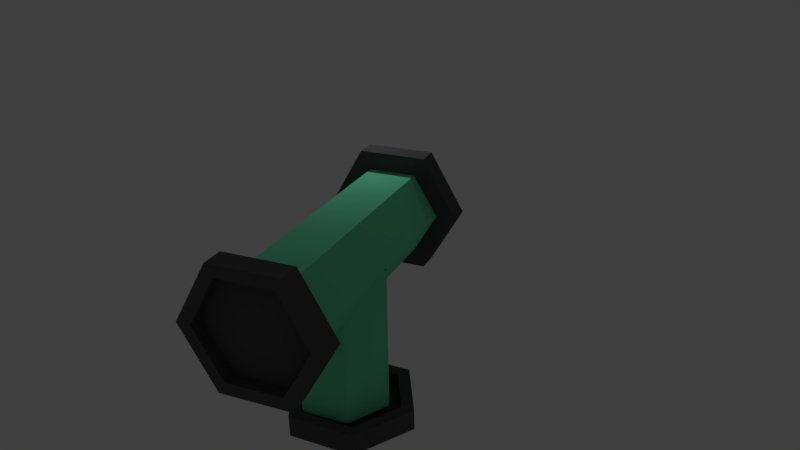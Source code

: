# Source: ThreeSidedPipe.blend  (saved by Blender 2.79.0; exported with 4.5.12 LTS)
import bpy
from mathutils import Matrix  # noqa: F401  (used for matrix-valued properties, if any)

bpy.ops.wm.read_factory_settings(use_empty=True)
scene = bpy.context.scene
scene.name = 'Scene'

# ---- collections
col_collection_1 = bpy.data.collections.new('Collection 1'); scene.collection.children.link(col_collection_1)

# ---- materials (node trees are filled in below, after node groups)
mat_border = bpy.data.materials.new('Border')
mat_border.alpha_threshold = 0.0
mat_border.diffuse_color = (0.09084, 0.09084, 0.09084, 1.0)
mat_border.roughness = 0.5
mat_body = bpy.data.materials.new('Body')
mat_body.alpha_threshold = 0.0
mat_body.diffuse_color = (0.1725, 0.8, 0.4705, 1.0)
mat_body.roughness = 0.5

# ---- material node trees

# ---- world
world_world = bpy.data.worlds.new('World'); scene.world = world_world
world_world.color = (0.05088, 0.05088, 0.05088)
world_world.use_sun_shadow = False
world_world.sun_shadow_jitter_overblur = 0.0
world_world.cycles.sampling_method = 'MANUAL'

# ---- cameras
cam_camera = bpy.data.cameras.new('Camera')
cam_camera.clip_end = 100.0
cam_camera.lens = 35.0
cam_camera.sensor_width = 32.0
cam_camera.sensor_height = 18.0
cam_camera.ortho_scale = 7.314
cam_camera.dof.focus_distance = 0.0

# ---- lights
light_lamp = bpy.data.lights.new('Lamp', 'POINT')
light_lamp.transmission_factor = 0.0
light_lamp.cutoff_distance = 30.0
light_lamp.energy = 100.0
light_lamp.shadow_buffer_clip_start = 1.001
light_lamp.shadow_soft_size = 0.1
light_lamp.shadow_maximum_resolution = 0.006
light_lamp.use_absolute_resolution = True

# ---- meshes
me_cylinder_004 = bpy.data.meshes.new('Cylinder.004')
me_cylinder_004.from_pydata([(3.233, 1.571, 3.805), (3.73, 1.571, 3.805), (3.233, 0.7855, 2.445), (3.73, 0.7855, 2.445), (3.233, -0.7855, 2.445), (3.73, -0.7855, 2.445), (3.233, -1.571, 3.805), (3.73, -1.571, 3.805), (3.233, -0.7855, 5.166), (3.73, -0.7855, 5.166), (3.233, 0.7855, 5.166), (3.73, 0.7855, 5.166), (3.233, 1.257, 3.805), (3.233, 0.6284, 2.717), (3.233, -0.6284, 2.717), (3.233, -1.257, 3.805), (3.233, -0.6284, 4.894), (3.233, 0.6284, 4.894), (3.433, 1.257, 3.805), (3.433, 0.6284, 2.717), (3.433, -0.6284, 2.717), (3.433, -1.257, 3.805), (3.433, -0.6284, 4.894), (3.433, 0.6284, 4.894), (3.73, 0.6284, 2.717), (3.73, 1.257, 3.805), (3.73, -0.6284, 2.717), (3.73, -1.257, 3.805), (3.73, -0.6284, 4.894), (3.73, 0.6284, 4.894), (3.23, 0.6284, 2.717), (3.23, 1.257, 3.805), (3.23, -0.6284, 2.717), (3.23, -1.257, 3.805), (3.23, -0.6284, 4.894), (3.23, 0.6284, 4.894)], [], [(0, 1, 3, 2), (2, 3, 5, 4), (4, 5, 7, 6), (6, 7, 9, 8), (7, 5, 26, 27), (8, 9, 11, 10), (10, 11, 1, 0), (2, 4, 14, 13), (16, 17, 23, 22), (8, 10, 17, 16), (0, 2, 13, 12), (4, 6, 15, 14), (10, 0, 12, 17), (6, 8, 16, 15), (18, 19, 20, 21, 22, 23), (14, 15, 21, 20), (12, 13, 19, 18), (17, 12, 18, 23), (15, 16, 22, 21), (13, 14, 20, 19), (29, 28, 34, 35), (1, 11, 29, 25), (9, 7, 27, 28), (5, 3, 24, 26), (11, 9, 28, 29), (3, 1, 25, 24), (30, 31, 35, 34, 33, 32), (27, 26, 32, 33), (24, 25, 31, 30), (25, 29, 35, 31), (28, 27, 33, 34), (26, 24, 30, 32)])
me_cylinder_004.materials.append(mat_border)
me_cylinder_004.use_remesh_preserve_volume = False
me_cylinder_004.use_remesh_preserve_attributes = False
me_cylinder_004.use_mirror_vertex_groups = False
me_cylinder_004.update()
me_cylinder_001 = bpy.data.meshes.new('Cylinder.001')
me_cylinder_001.from_pydata([(3.403, 1.108, 3.801), (3.403, 0.5538, 2.864), (3.403, -0.5538, 2.864), (3.403, -1.108, 3.801), (3.403, -0.5538, 4.737), (3.403, 0.5538, 4.737), (3.403, 0.8308, 3.332), (3.403, 3.129e-07, 2.864), (3.403, -0.8307, 3.332), (3.403, -0.8307, 4.269), (3.403, 1.598e-07, 4.737), (3.403, 0.8308, 4.269), (3.403, 0.9692, 3.566), (2.63, 1.108, 3.804), (3.403, 0.2769, 2.864), (3.403, -0.6923, 3.098), (3.403, -0.9692, 4.035), (3.403, -0.2769, 4.737), (3.403, 0.6923, 4.503), (3.403, 0.6923, 3.098), (2.63, 0.5538, 2.868), (3.403, -0.2769, 2.864), (2.63, -0.5538, 2.868), (3.403, -0.9692, 3.566), (2.63, -1.108, 3.804), (3.403, -0.6923, 4.503), (2.63, -0.5538, 4.74), (3.403, 0.2769, 4.737), (2.63, 0.5538, 4.74), (3.403, 0.9692, 4.035), (2.63, 0.8308, 4.272), (2.63, 2.675e-07, 4.74), (2.63, -0.8307, 4.272), (2.63, -0.8307, 3.336), (2.63, 3.908e-07, 2.868), (2.63, 0.8308, 3.336), (2.63, 0.9692, 3.57), (2.63, 0.2769, 2.868), (2.63, -0.6923, 3.102), (2.63, -0.9692, 4.038), (2.63, -0.2769, 4.74), (2.63, 0.6923, 4.506), (2.63, 0.9692, 4.038), (2.63, 0.2769, 4.74), (2.63, -0.6923, 4.506), (2.63, -0.9692, 3.57), (2.63, -0.2769, 2.868), (2.63, 0.6923, 3.102), (3.403, 1.038, 3.684), (3.016, 1.108, 3.802), (3.403, 0.4154, 2.864), (3.403, -0.6231, 2.981), (3.403, -1.038, 3.918), (3.403, -0.4154, 4.737), (3.403, 0.6231, 4.62), (3.403, 0.7615, 3.215), (3.403, -0.1385, 2.864), (3.403, -0.9, 3.449), (3.403, -0.7615, 4.386), (3.403, 0.1385, 4.737), (3.403, 0.9, 4.152), (3.403, 0.9, 3.449), (3.403, 0.1385, 2.864), (3.403, -0.7615, 3.215), (3.403, -0.9, 4.152), (3.403, -0.1385, 4.737), (3.403, 0.7615, 4.386), (3.403, 0.6231, 2.981), (2.923, 0.5538, 2.866), (3.403, -0.4154, 2.864), (2.923, -0.5538, 2.866), (3.403, -1.038, 3.684), (3.016, -1.108, 3.802), (3.403, -0.6231, 4.62), (3.11, -0.5538, 4.738), (3.403, 0.4154, 4.737), (3.11, 0.5538, 4.738), (3.403, 1.038, 3.918), (3.063, 0.8308, 4.27), (3.11, 1.541e-07, 4.738), (3.063, -0.8307, 4.27), (2.97, -0.8307, 3.334), (2.923, 3.37e-07, 2.866), (2.97, 0.8308, 3.334), (2.63, 0.9, 3.453), (2.63, 1.038, 3.687), (2.993, 0.9692, 3.568), (2.63, 0.1385, 2.868), (2.63, 0.4154, 2.868), (2.923, 0.2769, 2.866), (2.63, -0.7615, 3.219), (2.63, -0.6231, 2.985), (2.947, -0.6923, 3.1), (2.63, -0.9, 4.155), (2.63, -1.038, 3.921), (3.04, -0.9692, 4.036), (2.63, -0.1385, 4.74), (2.63, -0.4154, 4.74), (3.11, -0.2769, 4.738), (2.63, 0.7615, 4.389), (2.63, 0.6231, 4.623), (3.086, 0.6923, 4.504), (2.63, 1.038, 3.921), (2.63, 0.9, 4.155), (3.04, 0.9692, 4.036), (2.63, 0.4154, 4.74), (2.63, 0.1385, 4.74), (3.11, 0.2769, 4.738), (2.63, -0.6231, 4.623), (2.63, -0.7615, 4.389), (3.086, -0.6923, 4.504), (2.63, -1.038, 3.687), (2.63, -0.9, 3.453), (2.993, -0.9692, 3.568), (2.63, -0.4154, 2.868), (2.63, -0.1385, 2.868), (2.923, -0.2769, 2.866), (2.63, 0.6231, 2.985), (2.63, 0.7615, 3.219), (2.947, 0.6923, 3.1), (2.958, 0.7615, 3.217), (2.923, -0.1385, 2.866), (2.982, -0.9, 3.451), (3.075, -0.7615, 4.387), (3.11, 0.1385, 4.738), (3.051, 0.9, 4.153), (3.098, 0.6231, 4.621), (3.11, -0.4154, 4.738), (3.028, -1.038, 3.919), (2.935, -0.6231, 2.983), (2.923, 0.4154, 2.866), (3.005, 1.038, 3.685), (2.982, 0.9, 3.451), (2.923, 0.1385, 2.866), (2.958, -0.7615, 3.217), (3.051, -0.9, 4.153), (3.11, -0.1385, 4.738), (3.075, 0.7615, 4.387), (3.028, 1.038, 3.919), (3.11, 0.4154, 4.738), (3.098, -0.6231, 4.621), (3.005, -1.038, 3.685), (2.923, -0.4154, 2.866), (2.935, 0.6231, 2.983), (3.403, 0.8308, 3.707), (3.403, 0.8861, 3.801), (3.403, 0.3323, 3.052), (3.403, 0.4431, 3.052), (3.403, -0.4984, 3.145), (3.403, -0.4431, 3.052), (3.403, -0.8307, 3.894), (3.403, -0.8861, 3.801), (3.403, -0.3323, 4.55), (3.403, -0.4431, 4.55), (3.403, 0.4985, 4.456), (3.403, 0.4431, 4.55), (3.403, 0.6092, 3.332), (3.403, 0.6646, 3.426), (3.403, -0.1108, 3.052), (3.403, 3.004e-07, 3.052), (3.403, -0.72, 3.52), (3.403, -0.6646, 3.426), (3.403, -0.6092, 4.269), (3.403, -0.6646, 4.175), (3.403, 0.1108, 4.55), (3.403, 1.779e-07, 4.55), (3.403, 0.72, 4.081), (3.403, 0.6646, 4.175), (3.403, 0.72, 3.52), (3.403, 0.7754, 3.613), (3.403, 0.1108, 3.052), (3.403, 0.2215, 3.052), (3.403, -0.6092, 3.332), (3.403, -0.5538, 3.239), (3.403, -0.72, 4.081), (3.403, -0.7754, 3.988), (3.403, -0.1108, 4.55), (3.403, -0.2215, 4.55), (3.403, 0.6092, 4.269), (3.403, 0.5538, 4.362), (3.403, 0.4985, 3.145), (3.403, 0.5538, 3.239), (3.403, -0.3323, 3.052), (3.403, -0.2215, 3.052), (3.403, -0.8307, 3.707), (3.403, -0.7754, 3.613), (3.403, -0.4984, 4.456), (3.403, -0.5538, 4.362), (3.403, 0.3323, 4.55), (3.403, 0.2215, 4.55), (3.403, 0.8308, 3.894), (3.403, 0.7754, 3.988), (-2.37, 1.108, 3.804), (-2.37, 0.5538, 2.868), (-2.37, -0.5538, 2.868), (-2.37, -1.108, 3.804), (-2.37, -0.5538, 4.74), (-2.37, 0.5538, 4.74), (-2.37, 0.8308, 4.272), (-2.37, 2.675e-07, 4.74), (-2.37, -0.8307, 4.272), (-2.37, -0.8307, 3.336), (-2.37, 3.908e-07, 2.868), (-2.37, 0.8308, 3.336), (-2.37, 0.9692, 3.57), (-2.37, 0.2769, 2.868), (-2.37, -0.6923, 3.102), (-2.37, -0.9692, 4.038), (-2.37, -0.2769, 4.74), (-2.37, 0.6923, 4.506), (-2.37, 0.9692, 4.038), (-2.37, 0.2769, 4.74), (-2.37, -0.6923, 4.506), (-2.37, -0.9692, 3.57), (-2.37, -0.2769, 2.868), (-2.37, 0.6923, 3.102), (-2.37, 0.9, 3.453), (-2.37, 1.038, 3.687), (-2.37, 0.1385, 2.868), (-2.37, 0.4154, 2.868), (-2.37, -0.7615, 3.219), (-2.37, -0.6231, 2.985), (-2.37, -0.9, 4.155), (-2.37, -1.038, 3.921), (-2.37, -0.1385, 4.74), (-2.37, -0.4154, 4.74), (-2.37, 0.7615, 4.389), (-2.37, 0.6231, 4.623), (-2.37, 1.038, 3.921), (-2.37, 0.9, 4.155), (-2.37, 0.4154, 4.74), (-2.37, 0.1385, 4.74), (-2.37, -0.6231, 4.623), (-2.37, -0.7615, 4.389), (-2.37, -1.038, 3.687), (-2.37, -0.9, 3.453), (-2.37, -0.4154, 2.868), (-2.37, -0.1385, 2.868), (-2.37, 0.6231, 2.985), (-2.37, 0.7615, 3.219)], [], [(143, 67, 1, 68), (142, 69, 2, 70), (141, 71, 3, 72), (140, 73, 4, 74), (57, 8, 161, 160), (139, 75, 5, 76), (138, 77, 0, 49), (137, 66, 11, 78), (136, 65, 10, 79), (135, 64, 9, 80), (134, 63, 8, 81), (133, 62, 7, 82), (132, 61, 6, 83), (131, 48, 12, 86), (130, 50, 14, 89), (129, 51, 15, 92), (128, 52, 16, 95), (127, 53, 17, 98), (126, 54, 18, 101), (125, 60, 29, 104), (124, 59, 27, 107), (123, 58, 25, 110), (122, 57, 23, 113), (121, 56, 21, 116), (120, 55, 19, 119), (118, 120, 119, 47), (35, 83, 120, 118), (83, 6, 55, 120), (115, 121, 116, 46), (34, 82, 121, 115), (82, 7, 56, 121), (112, 122, 113, 45), (33, 81, 122, 112), (81, 8, 57, 122), (109, 123, 110, 44), (32, 80, 123, 109), (80, 9, 58, 123), (106, 124, 107, 43), (31, 79, 124, 106), (79, 10, 59, 124), (103, 125, 104, 42), (30, 78, 125, 103), (78, 11, 60, 125), (100, 126, 101, 41), (28, 76, 126, 100), (76, 5, 54, 126), (97, 127, 98, 40), (26, 74, 127, 97), (74, 4, 53, 127), (94, 128, 95, 39), (24, 72, 128, 94), (72, 3, 52, 128), (91, 129, 92, 38), (22, 70, 129, 91), (70, 2, 51, 129), (88, 130, 89, 37), (20, 68, 130, 88), (68, 1, 50, 130), (85, 131, 86, 36), (13, 49, 131, 85), (49, 0, 48, 131), (84, 132, 83, 35), (36, 86, 132, 84), (86, 12, 61, 132), (87, 133, 82, 34), (37, 89, 133, 87), (89, 14, 62, 133), (90, 134, 81, 33), (38, 92, 134, 90), (92, 15, 63, 134), (93, 135, 80, 32), (39, 95, 135, 93), (95, 16, 64, 135), (96, 136, 79, 31), (40, 98, 136, 96), (98, 17, 65, 136), (99, 137, 78, 30), (41, 101, 137, 99), (101, 18, 66, 137), (102, 138, 49, 13), (42, 104, 138, 102), (104, 29, 77, 138), (105, 139, 76, 28), (43, 107, 139, 105), (107, 27, 75, 139), (108, 140, 74, 26), (44, 110, 140, 108), (110, 25, 73, 140), (111, 141, 72, 24), (45, 113, 141, 111), (113, 23, 71, 141), (114, 142, 70, 22), (46, 116, 142, 114), (116, 21, 69, 142), (117, 143, 68, 20), (47, 119, 143, 117), (119, 19, 67, 143), (16, 52, 150, 175), (7, 62, 170, 159), (5, 75, 188, 155), (1, 67, 180, 147), (53, 4, 153, 152), (23, 57, 160, 185), (63, 15, 173, 172), (48, 0, 145, 144), (77, 29, 191, 190), (17, 53, 152, 177), (58, 9, 163, 162), (8, 63, 172, 161), (12, 48, 144, 169), (69, 21, 183, 182), (0, 77, 190, 145), (54, 5, 155, 154), (25, 58, 162, 187), (64, 16, 175, 174), (2, 69, 182, 149), (50, 1, 147, 146), (18, 54, 154, 179), (59, 10, 165, 164), (9, 64, 174, 163), (55, 6, 157, 156), (71, 23, 185, 184), (14, 50, 146, 171), (27, 59, 164, 189), (65, 17, 177, 176), (3, 71, 184, 151), (19, 55, 156, 181), (61, 12, 169, 168), (51, 2, 149, 148), (60, 11, 167, 166), (10, 65, 176, 165), (73, 25, 187, 186), (6, 61, 168, 157), (15, 51, 148, 173), (56, 7, 159, 158), (29, 60, 166, 191), (66, 18, 179, 178), (4, 73, 186, 153), (52, 3, 151, 150), (21, 56, 158, 183), (62, 14, 171, 170), (11, 66, 178, 167), (75, 27, 189, 188), (67, 19, 181, 180), (35, 118, 239, 203), (43, 105, 230, 211), (97, 40, 208, 225), (84, 35, 203, 216), (31, 106, 231, 199), (111, 24, 195, 234), (39, 93, 222, 207), (85, 36, 204, 217), (112, 45, 213, 235), (24, 94, 223, 195), (99, 30, 198, 226), (44, 108, 232, 212), (100, 41, 209, 227), (87, 34, 202, 218), (32, 109, 233, 200), (114, 22, 194, 236), (40, 96, 224, 208), (88, 37, 205, 219), (115, 46, 214, 237), (26, 97, 225, 196), (102, 13, 192, 228), (36, 84, 216, 204), (45, 111, 234, 213), (103, 42, 210, 229), (13, 85, 217, 192), (90, 33, 201, 220), (33, 112, 235, 201), (117, 20, 193, 238), (41, 99, 226, 209), (91, 38, 206, 221), (118, 47, 215, 239), (28, 100, 227, 197), (105, 28, 197, 230), (37, 87, 218, 205), (46, 114, 236, 214), (106, 43, 211, 231), (20, 88, 219, 193), (93, 32, 200, 222), (34, 115, 237, 202), (42, 102, 228, 210), (94, 39, 207, 223), (30, 103, 229, 198), (108, 26, 196, 232), (38, 90, 220, 206), (47, 117, 238, 215), (109, 44, 212, 233), (22, 91, 221, 194), (96, 31, 199, 224)])
me_cylinder_001.materials.append(mat_body)
me_cylinder_001.use_remesh_preserve_volume = False
me_cylinder_001.use_remesh_preserve_attributes = False
me_cylinder_001.use_mirror_vertex_groups = False
me_cylinder_001.update()
me_cylinder_003 = bpy.data.meshes.new('Cylinder.003')
me_cylinder_003.from_pydata([(3.233, 1.571, 3.805), (3.73, 1.571, 3.805), (3.233, 0.7855, 2.445), (3.73, 0.7855, 2.445), (3.233, -0.7855, 2.445), (3.73, -0.7855, 2.445), (3.233, -1.571, 3.805), (3.73, -1.571, 3.805), (3.233, -0.7855, 5.166), (3.73, -0.7855, 5.166), (3.233, 0.7855, 5.166), (3.73, 0.7855, 5.166), (3.233, 1.257, 3.805), (3.233, 0.6284, 2.717), (3.233, -0.6284, 2.717), (3.233, -1.257, 3.805), (3.233, -0.6284, 4.894), (3.233, 0.6284, 4.894), (3.433, 1.257, 3.805), (3.433, 0.6284, 2.717), (3.433, -0.6284, 2.717), (3.433, -1.257, 3.805), (3.433, -0.6284, 4.894), (3.433, 0.6284, 4.894), (3.73, 0.6284, 2.717), (3.73, 1.257, 3.805), (3.73, -0.6284, 2.717), (3.73, -1.257, 3.805), (3.73, -0.6284, 4.894), (3.73, 0.6284, 4.894), (3.23, 0.6284, 2.717), (3.23, 1.257, 3.805), (3.23, -0.6284, 2.717), (3.23, -1.257, 3.805), (3.23, -0.6284, 4.894), (3.23, 0.6284, 4.894)], [], [(0, 1, 3, 2), (2, 3, 5, 4), (4, 5, 7, 6), (6, 7, 9, 8), (7, 5, 26, 27), (8, 9, 11, 10), (10, 11, 1, 0), (2, 4, 14, 13), (16, 17, 23, 22), (8, 10, 17, 16), (0, 2, 13, 12), (4, 6, 15, 14), (10, 0, 12, 17), (6, 8, 16, 15), (18, 19, 20, 21, 22, 23), (14, 15, 21, 20), (12, 13, 19, 18), (17, 12, 18, 23), (15, 16, 22, 21), (13, 14, 20, 19), (29, 28, 34, 35), (1, 11, 29, 25), (9, 7, 27, 28), (5, 3, 24, 26), (11, 9, 28, 29), (3, 1, 25, 24), (30, 31, 35, 34, 33, 32), (27, 26, 32, 33), (24, 25, 31, 30), (25, 29, 35, 31), (28, 27, 33, 34), (26, 24, 30, 32)])
me_cylinder_003.materials.append(mat_border)
me_cylinder_003.use_remesh_preserve_volume = False
me_cylinder_003.use_remesh_preserve_attributes = False
me_cylinder_003.use_mirror_vertex_groups = False
me_cylinder_003.update()
me_cylinder_002 = bpy.data.meshes.new('Cylinder.002')
me_cylinder_002.from_pydata([(3.233, 1.571, 3.805), (3.73, 1.571, 3.805), (3.233, 0.7855, 2.445), (3.73, 0.7855, 2.445), (3.233, -0.7855, 2.445), (3.73, -0.7855, 2.445), (3.233, -1.571, 3.805), (3.73, -1.571, 3.805), (3.233, -0.7855, 5.166), (3.73, -0.7855, 5.166), (3.233, 0.7855, 5.166), (3.73, 0.7855, 5.166), (3.233, 1.257, 3.805), (3.233, 0.6284, 2.717), (3.233, -0.6284, 2.717), (3.233, -1.257, 3.805), (3.233, -0.6284, 4.894), (3.233, 0.6284, 4.894), (3.433, 1.257, 3.805), (3.433, 0.6284, 2.717), (3.433, -0.6284, 2.717), (3.433, -1.257, 3.805), (3.433, -0.6284, 4.894), (3.433, 0.6284, 4.894), (3.73, 0.6284, 2.717), (3.73, 1.257, 3.805), (3.73, -0.6284, 2.717), (3.73, -1.257, 3.805), (3.73, -0.6284, 4.894), (3.73, 0.6284, 4.894), (3.23, 0.6284, 2.717), (3.23, 1.257, 3.805), (3.23, -0.6284, 2.717), (3.23, -1.257, 3.805), (3.23, -0.6284, 4.894), (3.23, 0.6284, 4.894)], [], [(0, 1, 3, 2), (2, 3, 5, 4), (4, 5, 7, 6), (6, 7, 9, 8), (7, 5, 26, 27), (8, 9, 11, 10), (10, 11, 1, 0), (2, 4, 14, 13), (16, 17, 23, 22), (8, 10, 17, 16), (0, 2, 13, 12), (4, 6, 15, 14), (10, 0, 12, 17), (6, 8, 16, 15), (18, 19, 20, 21, 22, 23), (14, 15, 21, 20), (12, 13, 19, 18), (17, 12, 18, 23), (15, 16, 22, 21), (13, 14, 20, 19), (29, 28, 34, 35), (1, 11, 29, 25), (9, 7, 27, 28), (5, 3, 24, 26), (11, 9, 28, 29), (3, 1, 25, 24), (30, 31, 35, 34, 33, 32), (27, 26, 32, 33), (24, 25, 31, 30), (25, 29, 35, 31), (28, 27, 33, 34), (26, 24, 30, 32)])
me_cylinder_002.materials.append(mat_border)
me_cylinder_002.use_remesh_preserve_volume = False
me_cylinder_002.use_remesh_preserve_attributes = False
me_cylinder_002.use_mirror_vertex_groups = False
me_cylinder_002.update()
me_cylinder = bpy.data.meshes.new('Cylinder')
me_cylinder.from_pydata([(3.403, 1.108, 3.801), (3.403, 0.5538, 2.864), (3.403, -0.5538, 2.864), (3.403, -1.108, 3.801), (3.403, -0.5538, 4.737), (3.403, 0.5538, 4.737), (3.403, 0.8308, 3.332), (3.403, 3.129e-07, 2.864), (3.403, -0.8307, 3.332), (3.403, -0.8307, 4.269), (3.403, 1.598e-07, 4.737), (3.403, 0.8308, 4.269), (3.403, 0.9692, 3.566), (2.63, 1.108, 3.804), (3.403, 0.2769, 2.864), (3.403, -0.6923, 3.098), (3.403, -0.9692, 4.035), (3.403, -0.2769, 4.737), (3.403, 0.6923, 4.503), (3.403, 0.6923, 3.098), (2.63, 0.5538, 2.868), (3.403, -0.2769, 2.864), (2.63, -0.5538, 2.868), (3.403, -0.9692, 3.566), (2.63, -1.108, 3.804), (3.403, -0.6923, 4.503), (2.63, -0.5538, 4.74), (3.403, 0.2769, 4.737), (2.63, 0.5538, 4.74), (3.403, 0.9692, 4.035), (2.63, 0.8308, 4.272), (2.63, 2.675e-07, 4.74), (2.63, -0.8307, 4.272), (2.63, -0.8307, 3.336), (2.63, 3.908e-07, 2.868), (2.63, 0.8308, 3.336), (2.63, 0.9692, 3.57), (2.63, 0.2769, 2.868), (2.63, -0.6923, 3.102), (2.63, -0.9692, 4.038), (2.63, -0.2769, 4.74), (2.63, 0.6923, 4.506), (2.63, 0.9692, 4.038), (2.63, 0.2769, 4.74), (2.63, -0.6923, 4.506), (2.63, -0.9692, 3.57), (2.63, -0.2769, 2.868), (2.63, 0.6923, 3.102), (3.403, 1.038, 3.684), (3.016, 1.108, 3.802), (3.403, 0.4154, 2.864), (3.403, -0.6231, 2.981), (3.403, -1.038, 3.918), (3.403, -0.4154, 4.737), (3.403, 0.6231, 4.62), (3.403, 0.7615, 3.215), (3.403, -0.1385, 2.864), (3.403, -0.9, 3.449), (3.403, -0.7615, 4.386), (3.403, 0.1385, 4.737), (3.403, 0.9, 4.152), (3.403, 0.9, 3.449), (3.403, 0.1385, 2.864), (3.403, -0.7615, 3.215), (3.403, -0.9, 4.152), (3.403, -0.1385, 4.737), (3.403, 0.7615, 4.386), (3.403, 0.6231, 2.981), (2.923, 0.5538, 2.866), (3.403, -0.4154, 2.864), (2.923, -0.5538, 2.866), (3.403, -1.038, 3.684), (3.016, -1.108, 3.802), (3.403, -0.6231, 4.62), (3.11, -0.5538, 4.738), (3.403, 0.4154, 4.737), (3.11, 0.5538, 4.738), (3.403, 1.038, 3.918), (3.063, 0.8308, 4.27), (3.11, 1.541e-07, 4.738), (3.063, -0.8307, 4.27), (2.97, -0.8307, 3.334), (2.923, 3.37e-07, 2.866), (2.97, 0.8308, 3.334), (2.63, 0.9, 3.453), (2.63, 1.038, 3.687), (2.993, 0.9692, 3.568), (2.63, 0.1385, 2.868), (2.63, 0.4154, 2.868), (2.923, 0.2769, 2.866), (2.63, -0.7615, 3.219), (2.63, -0.6231, 2.985), (2.947, -0.6923, 3.1), (2.63, -0.9, 4.155), (2.63, -1.038, 3.921), (3.04, -0.9692, 4.036), (2.63, -0.1385, 4.74), (2.63, -0.4154, 4.74), (3.11, -0.2769, 4.738), (2.63, 0.7615, 4.389), (2.63, 0.6231, 4.623), (3.086, 0.6923, 4.504), (2.63, 1.038, 3.921), (2.63, 0.9, 4.155), (3.04, 0.9692, 4.036), (2.63, 0.4154, 4.74), (2.63, 0.1385, 4.74), (3.11, 0.2769, 4.738), (2.63, -0.6231, 4.623), (2.63, -0.7615, 4.389), (3.086, -0.6923, 4.504), (2.63, -1.038, 3.687), (2.63, -0.9, 3.453), (2.993, -0.9692, 3.568), (2.63, -0.4154, 2.868), (2.63, -0.1385, 2.868), (2.923, -0.2769, 2.866), (2.63, 0.6231, 2.985), (2.63, 0.7615, 3.219), (2.947, 0.6923, 3.1), (2.958, 0.7615, 3.217), (2.923, -0.1385, 2.866), (2.982, -0.9, 3.451), (3.075, -0.7615, 4.387), (3.11, 0.1385, 4.738), (3.051, 0.9, 4.153), (3.098, 0.6231, 4.621), (3.11, -0.4154, 4.738), (3.028, -1.038, 3.919), (2.935, -0.6231, 2.983), (2.923, 0.4154, 2.866), (3.005, 1.038, 3.685), (2.982, 0.9, 3.451), (2.923, 0.1385, 2.866), (2.958, -0.7615, 3.217), (3.051, -0.9, 4.153), (3.11, -0.1385, 4.738), (3.075, 0.7615, 4.387), (3.028, 1.038, 3.919), (3.11, 0.4154, 4.738), (3.098, -0.6231, 4.621), (3.005, -1.038, 3.685), (2.923, -0.4154, 2.866), (2.935, 0.6231, 2.983), (3.403, 0.8308, 3.707), (3.403, 0.8861, 3.801), (3.403, 0.3323, 3.052), (3.403, 0.4431, 3.052), (3.403, -0.4984, 3.145), (3.403, -0.4431, 3.052), (3.403, -0.8307, 3.894), (3.403, -0.8861, 3.801), (3.403, -0.3323, 4.55), (3.403, -0.4431, 4.55), (3.403, 0.4985, 4.456), (3.403, 0.4431, 4.55), (3.403, 0.6092, 3.332), (3.403, 0.6646, 3.426), (3.403, -0.1108, 3.052), (3.403, 3.004e-07, 3.052), (3.403, -0.72, 3.52), (3.403, -0.6646, 3.426), (3.403, -0.6092, 4.269), (3.403, -0.6646, 4.175), (3.403, 0.1108, 4.55), (3.403, 1.779e-07, 4.55), (3.403, 0.72, 4.081), (3.403, 0.6646, 4.175), (3.403, 0.72, 3.52), (3.403, 0.7754, 3.613), (3.403, 0.1108, 3.052), (3.403, 0.2215, 3.052), (3.403, -0.6092, 3.332), (3.403, -0.5538, 3.239), (3.403, -0.72, 4.081), (3.403, -0.7754, 3.988), (3.403, -0.1108, 4.55), (3.403, -0.2215, 4.55), (3.403, 0.6092, 4.269), (3.403, 0.5538, 4.362), (3.403, 0.4985, 3.145), (3.403, 0.5538, 3.239), (3.403, -0.3323, 3.052), (3.403, -0.2215, 3.052), (3.403, -0.8307, 3.707), (3.403, -0.7754, 3.613), (3.403, -0.4984, 4.456), (3.403, -0.5538, 4.362), (3.403, 0.3323, 4.55), (3.403, 0.2215, 4.55), (3.403, 0.8308, 3.894), (3.403, 0.7754, 3.988), (-2.37, 1.108, 3.804), (-2.37, 0.5538, 2.868), (-2.37, -0.5538, 2.868), (-2.37, -1.108, 3.804), (-2.37, -0.5538, 4.74), (-2.37, 0.5538, 4.74), (-2.37, 0.8308, 4.272), (-2.37, 2.675e-07, 4.74), (-2.37, -0.8307, 4.272), (-2.37, -0.8307, 3.336), (-2.37, 3.908e-07, 2.868), (-2.37, 0.8308, 3.336), (-2.37, 0.9692, 3.57), (-2.37, 0.2769, 2.868), (-2.37, -0.6923, 3.102), (-2.37, -0.9692, 4.038), (-2.37, -0.2769, 4.74), (-2.37, 0.6923, 4.506), (-2.37, 0.9692, 4.038), (-2.37, 0.2769, 4.74), (-2.37, -0.6923, 4.506), (-2.37, -0.9692, 3.57), (-2.37, -0.2769, 2.868), (-2.37, 0.6923, 3.102), (-2.37, 0.9, 3.453), (-2.37, 1.038, 3.687), (-2.37, 0.1385, 2.868), (-2.37, 0.4154, 2.868), (-2.37, -0.7615, 3.219), (-2.37, -0.6231, 2.985), (-2.37, -0.9, 4.155), (-2.37, -1.038, 3.921), (-2.37, -0.1385, 4.74), (-2.37, -0.4154, 4.74), (-2.37, 0.7615, 4.389), (-2.37, 0.6231, 4.623), (-2.37, 1.038, 3.921), (-2.37, 0.9, 4.155), (-2.37, 0.4154, 4.74), (-2.37, 0.1385, 4.74), (-2.37, -0.6231, 4.623), (-2.37, -0.7615, 4.389), (-2.37, -1.038, 3.687), (-2.37, -0.9, 3.453), (-2.37, -0.4154, 2.868), (-2.37, -0.1385, 2.868), (-2.37, 0.6231, 2.985), (-2.37, 0.7615, 3.219)], [], [(143, 67, 1, 68), (142, 69, 2, 70), (141, 71, 3, 72), (140, 73, 4, 74), (57, 8, 161, 160), (139, 75, 5, 76), (138, 77, 0, 49), (137, 66, 11, 78), (136, 65, 10, 79), (135, 64, 9, 80), (134, 63, 8, 81), (133, 62, 7, 82), (132, 61, 6, 83), (131, 48, 12, 86), (130, 50, 14, 89), (129, 51, 15, 92), (128, 52, 16, 95), (127, 53, 17, 98), (126, 54, 18, 101), (125, 60, 29, 104), (124, 59, 27, 107), (123, 58, 25, 110), (122, 57, 23, 113), (121, 56, 21, 116), (120, 55, 19, 119), (118, 120, 119, 47), (35, 83, 120, 118), (83, 6, 55, 120), (115, 121, 116, 46), (34, 82, 121, 115), (82, 7, 56, 121), (112, 122, 113, 45), (33, 81, 122, 112), (81, 8, 57, 122), (109, 123, 110, 44), (32, 80, 123, 109), (80, 9, 58, 123), (106, 124, 107, 43), (31, 79, 124, 106), (79, 10, 59, 124), (103, 125, 104, 42), (30, 78, 125, 103), (78, 11, 60, 125), (100, 126, 101, 41), (28, 76, 126, 100), (76, 5, 54, 126), (97, 127, 98, 40), (26, 74, 127, 97), (74, 4, 53, 127), (94, 128, 95, 39), (24, 72, 128, 94), (72, 3, 52, 128), (91, 129, 92, 38), (22, 70, 129, 91), (70, 2, 51, 129), (88, 130, 89, 37), (20, 68, 130, 88), (68, 1, 50, 130), (85, 131, 86, 36), (13, 49, 131, 85), (49, 0, 48, 131), (84, 132, 83, 35), (36, 86, 132, 84), (86, 12, 61, 132), (87, 133, 82, 34), (37, 89, 133, 87), (89, 14, 62, 133), (90, 134, 81, 33), (38, 92, 134, 90), (92, 15, 63, 134), (93, 135, 80, 32), (39, 95, 135, 93), (95, 16, 64, 135), (96, 136, 79, 31), (40, 98, 136, 96), (98, 17, 65, 136), (99, 137, 78, 30), (41, 101, 137, 99), (101, 18, 66, 137), (102, 138, 49, 13), (42, 104, 138, 102), (104, 29, 77, 138), (105, 139, 76, 28), (43, 107, 139, 105), (107, 27, 75, 139), (108, 140, 74, 26), (44, 110, 140, 108), (110, 25, 73, 140), (111, 141, 72, 24), (45, 113, 141, 111), (113, 23, 71, 141), (114, 142, 70, 22), (46, 116, 142, 114), (116, 21, 69, 142), (117, 143, 68, 20), (47, 119, 143, 117), (119, 19, 67, 143), (16, 52, 150, 175), (7, 62, 170, 159), (5, 75, 188, 155), (1, 67, 180, 147), (53, 4, 153, 152), (23, 57, 160, 185), (63, 15, 173, 172), (48, 0, 145, 144), (77, 29, 191, 190), (17, 53, 152, 177), (58, 9, 163, 162), (8, 63, 172, 161), (12, 48, 144, 169), (69, 21, 183, 182), (0, 77, 190, 145), (54, 5, 155, 154), (25, 58, 162, 187), (64, 16, 175, 174), (2, 69, 182, 149), (50, 1, 147, 146), (18, 54, 154, 179), (59, 10, 165, 164), (9, 64, 174, 163), (55, 6, 157, 156), (71, 23, 185, 184), (14, 50, 146, 171), (27, 59, 164, 189), (65, 17, 177, 176), (3, 71, 184, 151), (19, 55, 156, 181), (61, 12, 169, 168), (51, 2, 149, 148), (60, 11, 167, 166), (10, 65, 176, 165), (73, 25, 187, 186), (6, 61, 168, 157), (15, 51, 148, 173), (56, 7, 159, 158), (29, 60, 166, 191), (66, 18, 179, 178), (4, 73, 186, 153), (52, 3, 151, 150), (21, 56, 158, 183), (62, 14, 171, 170), (11, 66, 178, 167), (75, 27, 189, 188), (67, 19, 181, 180), (35, 118, 239, 203), (43, 105, 230, 211), (97, 40, 208, 225), (84, 35, 203, 216), (31, 106, 231, 199), (111, 24, 195, 234), (39, 93, 222, 207), (85, 36, 204, 217), (112, 45, 213, 235), (24, 94, 223, 195), (99, 30, 198, 226), (44, 108, 232, 212), (100, 41, 209, 227), (87, 34, 202, 218), (32, 109, 233, 200), (114, 22, 194, 236), (40, 96, 224, 208), (88, 37, 205, 219), (115, 46, 214, 237), (26, 97, 225, 196), (102, 13, 192, 228), (36, 84, 216, 204), (45, 111, 234, 213), (103, 42, 210, 229), (13, 85, 217, 192), (90, 33, 201, 220), (33, 112, 235, 201), (117, 20, 193, 238), (41, 99, 226, 209), (91, 38, 206, 221), (118, 47, 215, 239), (28, 100, 227, 197), (105, 28, 197, 230), (37, 87, 218, 205), (46, 114, 236, 214), (106, 43, 211, 231), (20, 88, 219, 193), (93, 32, 200, 222), (34, 115, 237, 202), (42, 102, 228, 210), (94, 39, 207, 223), (30, 103, 229, 198), (108, 26, 196, 232), (38, 90, 220, 206), (47, 117, 238, 215), (109, 44, 212, 233), (22, 91, 221, 194), (96, 31, 199, 224)])
me_cylinder.materials.append(mat_body)
me_cylinder.use_remesh_preserve_volume = False
me_cylinder.use_remesh_preserve_attributes = False
me_cylinder.use_mirror_vertex_groups = False
me_cylinder.update()

# ---- objects
ob_cylinder_004 = bpy.data.objects.new('Cylinder.004', me_cylinder_004)
ob_cylinder_003 = bpy.data.objects.new('Cylinder.003', me_cylinder_001)
ob_cylinder_001 = bpy.data.objects.new('Cylinder.001', me_cylinder_003)
ob_cylinder_002 = bpy.data.objects.new('Cylinder.002', me_cylinder_002)
ob_cylinder = bpy.data.objects.new('Cylinder', me_cylinder)
ob_lamp = bpy.data.objects.new('Lamp', light_lamp)
ob_camera = bpy.data.objects.new('Camera', cam_camera)

# ---- transforms, parenting, visibility, modifiers, constraints
ob_cylinder_004.location = (-3.538, 0.0, -3.268)
ob_cylinder_004.rotation_euler = (1.459, -1.564, 1.633)
ob_cylinder_004.lineart.crease_threshold = 0.0
ob_cylinder_003.location = (-3.557, 0.0, 2.371)
ob_cylinder_003.rotation_euler = (-0.0, 1.571, 0.0)
ob_cylinder_003.scale = (0.5819, 1.0, 1.0)
ob_cylinder_003.lineart.crease_threshold = 0.0
ob_cylinder_001.location = (0.5407, 0.0, 0.0)
ob_cylinder_001.rotation_euler = (0.0, -0.0, 3.142)
ob_cylinder_001.lineart.crease_threshold = 0.0
ob_cylinder_002.location = (-0.1992, 0.0, 0.0)
ob_cylinder_002.lineart.crease_threshold = 0.0
ob_cylinder.location = (-0.3474, 0.0, 0.0)
ob_cylinder.lineart.crease_threshold = 0.0
ob_lamp.location = (4.076, 1.005, 7.709)
ob_lamp.rotation_euler = (0.6503, 0.05522, 1.866)
ob_lamp.lock_rotations_4d = False
ob_lamp.empty_display_type = 'ARROWS'
ob_lamp.color = (0.0, 0.0, 0.0, 0.0)
ob_lamp.lineart.crease_threshold = 0.0
ob_camera.location = (-14.19, -7.884, 12.01)
ob_camera.rotation_euler = (1.144, 0.01271, -1.156)
ob_camera.lock_rotations_4d = False
ob_camera.empty_display_type = 'ARROWS'
ob_camera.color = (0.0, 0.0, 0.0, 0.0)
ob_camera.display_type = 'WIRE'
ob_camera.lineart.crease_threshold = 0.0

# ---- collection membership
col_collection_1.objects.link(ob_cylinder_004)
col_collection_1.objects.link(ob_cylinder_003)
col_collection_1.objects.link(ob_cylinder_001)
col_collection_1.objects.link(ob_cylinder_002)
col_collection_1.objects.link(ob_cylinder)
col_collection_1.objects.link(ob_lamp)
col_collection_1.objects.link(ob_camera)

# ---- scene / render settings (as saved in the file)
scene.camera = ob_camera
scene.frame_start = 1; scene.frame_end = 250; scene.frame_set(1)
scene.render.engine = 'CYCLES'
scene.render.resolution_percentage = 50
scene.render.dither_intensity = 0.0
scene.cycles.use_denoising = False
scene.cycles.samples = 128
scene.cycles.sampling_pattern = 'TABULATED_SOBOL'
scene.cycles.use_adaptive_sampling = False
scene.cycles.use_light_tree = False
scene.cycles.blur_glossy = 0.0
scene.cycles.sample_clamp_indirect = 0.0
scene.view_settings.view_transform = 'Standard'
bpy.context.view_layer.update()
